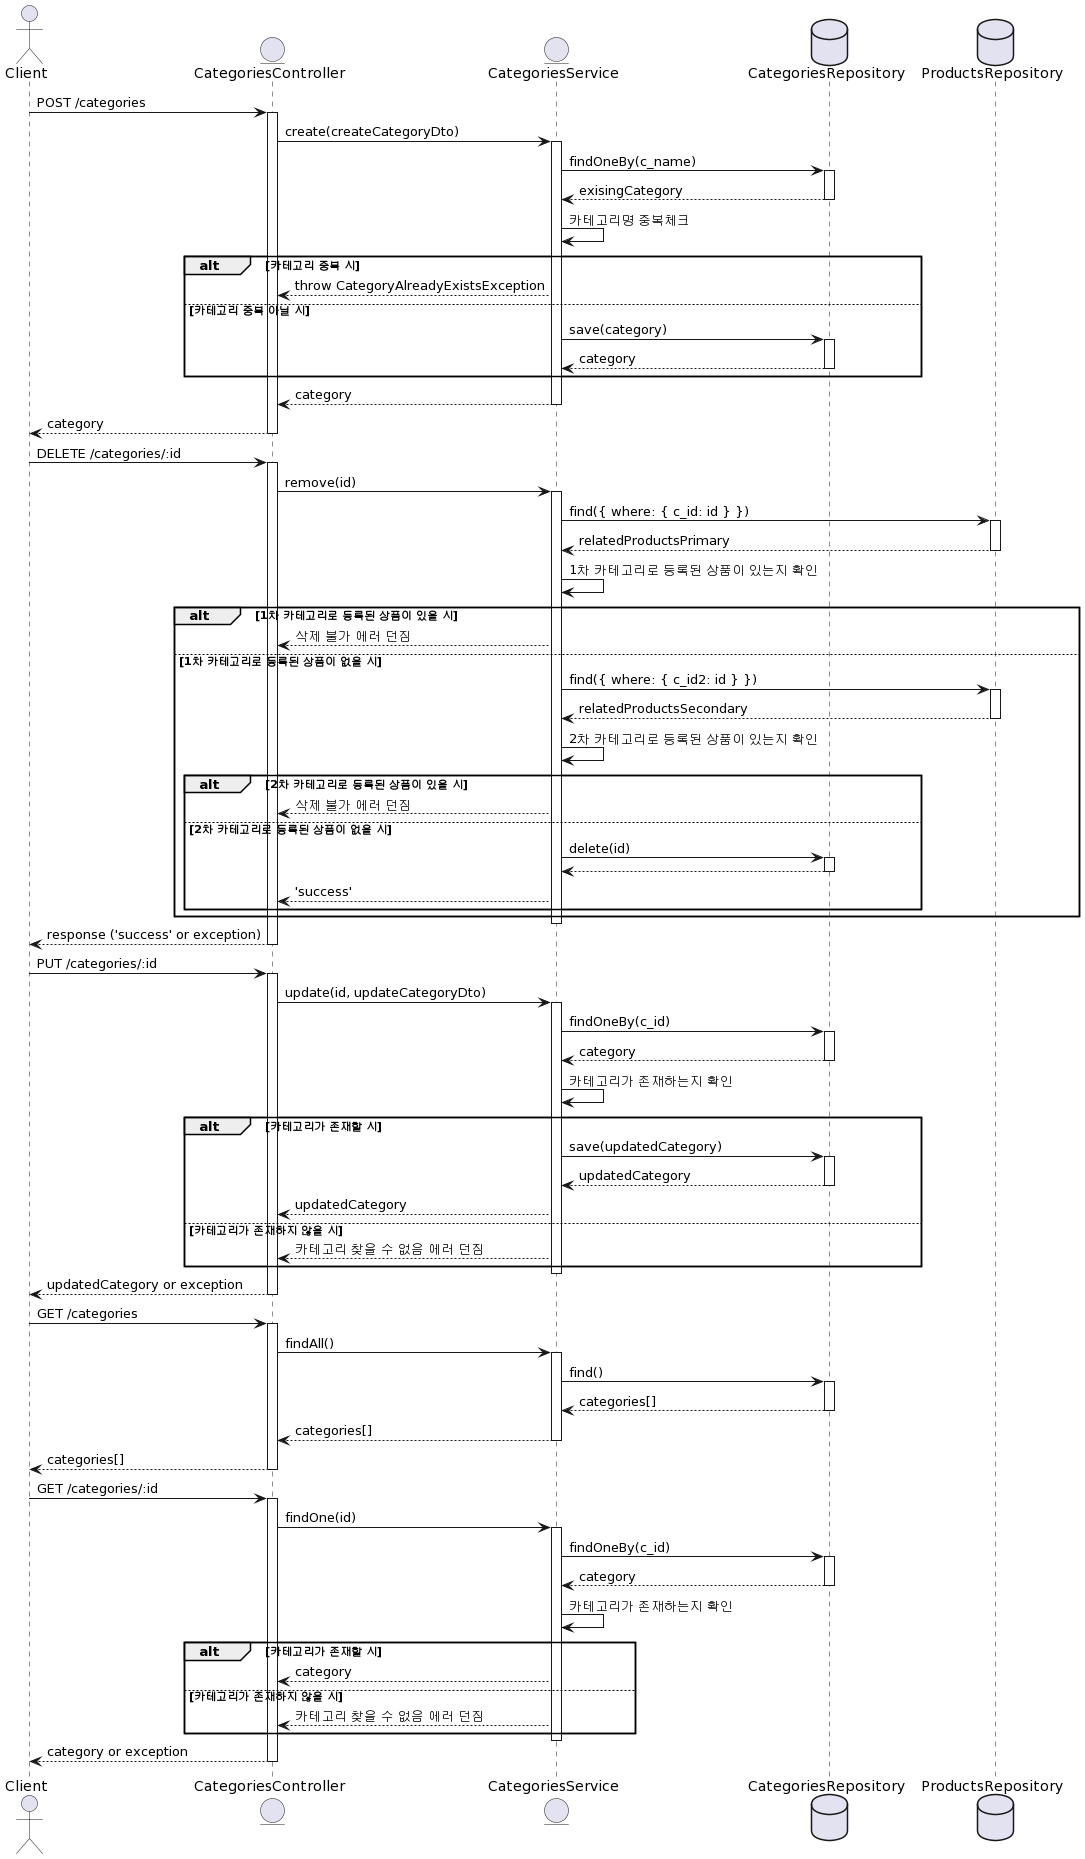

The diagram above was rendered by PlantUML. Its source (embedded in the PNG):
@startuml
actor Client

entity "CategoriesController" as Controller

entity "CategoriesService" as Service

database "CategoriesRepository" as CategoriesRepo
database "ProductsRepository" as ProductsRepo

' Create
Client -> Controller : POST /categories
activate Controller
Controller -> Service : create(createCategoryDto)
activate Service
Service -> CategoriesRepo : findOneBy(c_name)
activate CategoriesRepo
CategoriesRepo --> Service : exisingCategory
deactivate CategoriesRepo
Service -> Service : 카테고리명 중복체크
alt 카테고리 중복 시
  Service --> Controller : throw CategoryAlreadyExistsException
else 카테고리 중복 아닐 시
  Service -> CategoriesRepo : save(category)
  activate CategoriesRepo
  CategoriesRepo --> Service : category
  deactivate CategoriesRepo
end
Service --> Controller : category
deactivate Service
Controller --> Client : category
deactivate Controller

' Remove
Client -> Controller : DELETE /categories/:id
activate Controller
Controller -> Service : remove(id)
activate Service
Service -> ProductsRepo : find({ where: { c_id: id } })
activate ProductsRepo
ProductsRepo --> Service : relatedProductsPrimary
deactivate ProductsRepo
Service -> Service : 1차 카테고리로 등록된 상품이 있는지 확인
alt 1차 카테고리로 등록된 상품이 있을 시
  Service --> Controller : 삭제 불가 에러 던짐
else 1차 카테고리로 등록된 상품이 없을 시
  Service -> ProductsRepo : find({ where: { c_id2: id } })
  activate ProductsRepo
  ProductsRepo --> Service : relatedProductsSecondary
  deactivate ProductsRepo
  Service -> Service : 2차 카테고리로 등록된 상품이 있는지 확인
  alt 2차 카테고리로 등록된 상품이 있을 시
    Service --> Controller : 삭제 불가 에러 던짐
  else 2차 카테고리로 등록된 상품이 없을 시
    Service -> CategoriesRepo : delete(id)
    activate CategoriesRepo
    CategoriesRepo --> Service
    deactivate CategoriesRepo
    Service --> Controller : 'success'
  end
end
deactivate Service
Controller --> Client : response ('success' or exception)
deactivate Controller

' Update
Client -> Controller : PUT /categories/:id
activate Controller
Controller -> Service : update(id, updateCategoryDto)
activate Service
Service -> CategoriesRepo : findOneBy(c_id)
activate CategoriesRepo
CategoriesRepo --> Service : category
deactivate CategoriesRepo
Service -> Service : 카테고리가 존재하는지 확인
alt 카테고리가 존재할 시
  Service -> CategoriesRepo : save(updatedCategory)
  activate CategoriesRepo
  CategoriesRepo --> Service : updatedCategory
  deactivate CategoriesRepo
  Service --> Controller : updatedCategory
else 카테고리가 존재하지 않을 시
  Service --> Controller : 카테고리 찾을 수 없음 에러 던짐
end
deactivate Service
Controller --> Client : updatedCategory or exception
deactivate Controller

' Find All
Client -> Controller : GET /categories
activate Controller
Controller -> Service : findAll()
activate Service
Service -> CategoriesRepo : find()
activate CategoriesRepo
CategoriesRepo --> Service : categories[]
deactivate CategoriesRepo
Service --> Controller : categories[]
deactivate Service
Controller --> Client : categories[]
deactivate Controller

' Find One
Client -> Controller : GET /categories/:id
activate Controller
Controller -> Service : findOne(id)
activate Service
Service -> CategoriesRepo : findOneBy(c_id)
activate CategoriesRepo
CategoriesRepo --> Service : category
deactivate CategoriesRepo
Service -> Service : 카테고리가 존재하는지 확인
alt 카테고리가 존재할 시
  Service --> Controller : category
else 카테고리가 존재하지 않을 시
  Service --> Controller : 카테고리 찾을 수 없음 에러 던짐
end
deactivate Service
Controller --> Client : category or exception
deactivate Controller
@enduml